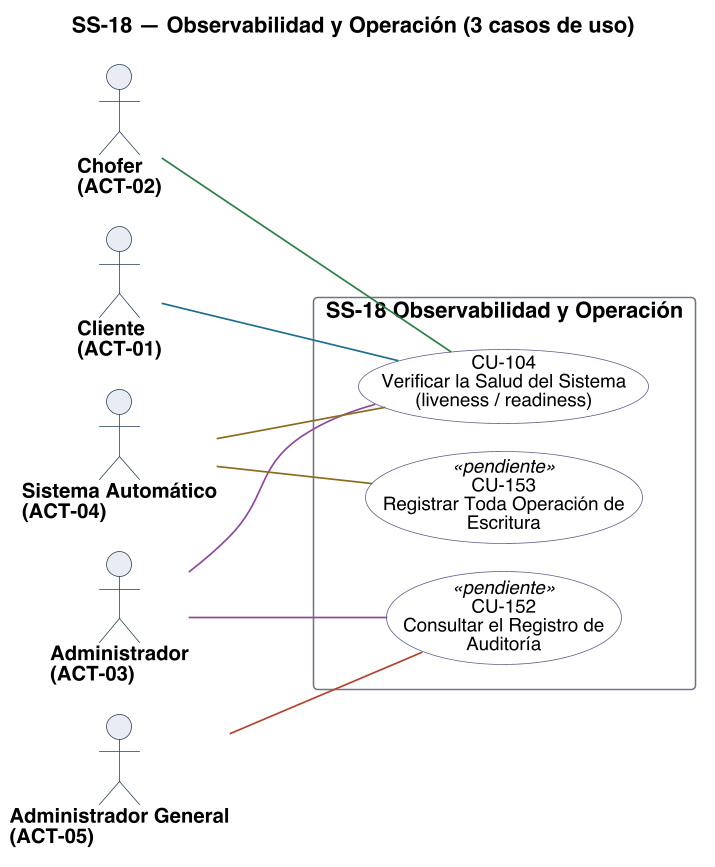

The diagram above was rendered by PlantUML. Its source (embedded in the PNG):
@startuml
title SS-18 — Observabilidad y Operación (3 casos de uso)
left to right direction
skinparam backgroundColor #FFFFFF
skinparam shadowing false
skinparam defaultFontName Helvetica
skinparam defaultFontSize 13
skinparam dpi 150
skinparam ArrowColor #2C4257
skinparam ArrowThickness 1.1
skinparam actor {
  BorderColor #2C4257
  BackgroundColor #E8EDF2
  FontSize 13
  FontStyle bold
}
skinparam usecase {
  BorderColor #2C4257
  BackgroundColor #FFFFFF
  FontSize 12
}
skinparam rectangle {
  BorderColor #6B7683
  FontSize 14
  FontStyle bold
}

skinparam nodesep 18
skinparam ranksep 70
skinparam usecase {
  BorderColor<<pendiente>> #9C4436
  BackgroundColor<<pendiente>> #F6E4E1
  BorderColor<<factorizado>> #6B7683
  BackgroundColor<<factorizado>> #F2F4F6
}

actor "Cliente\n(ACT-01)" as A01
actor "Chofer\n(ACT-02)" as A02
actor "Administrador\n(ACT-03)" as A03
actor "Sistema Automático\n(ACT-04)" as A04
actor "Administrador General\n(ACT-05)" as A05

rectangle "SS-18 Observabilidad y Operación" {
  usecase "CU-104\nVerificar la Salud del Sistema\n(liveness / readiness)" as U104 #back:FFFFFF;line:5B5F87
  usecase "CU-152\nConsultar el Registro de\nAuditoría" as U152 <<pendiente>> #back:FFFFFF;line:5B5F87
  usecase "CU-153\nRegistrar Toda Operación de\nEscritura" as U153 <<pendiente>> #back:FFFFFF;line:5B5F87
}

A01 -[#1F6F8B]- U104
A02 -[#2E7D46]- U104
A03 -[#8C4A9E]- U104
A03 -[#8C4A9E]- U152
A04 -[#8A6D1F]- U104
A04 -[#8A6D1F]- U153
A05 -[#B4432B]- U152

@enduml